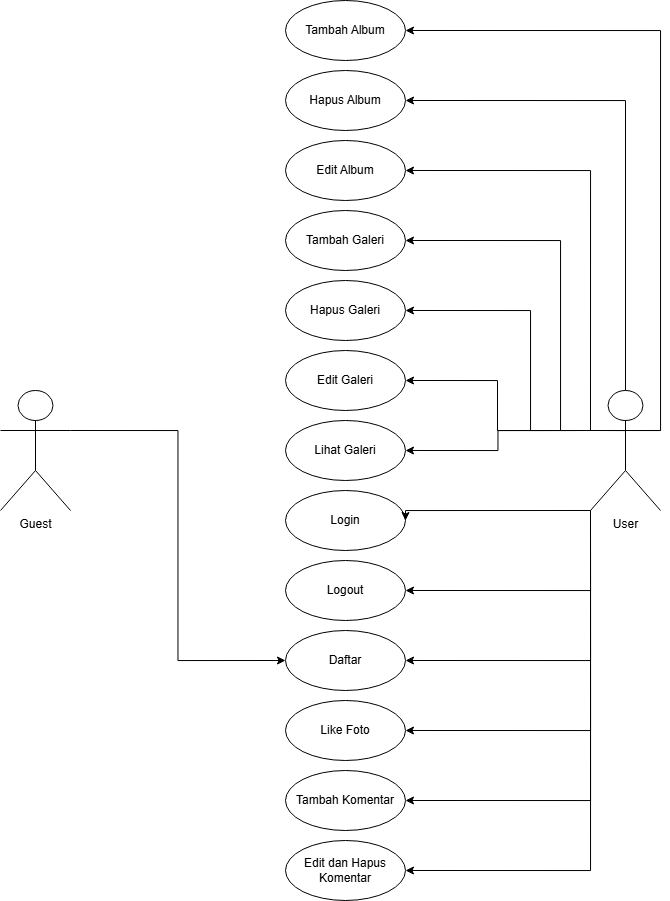

The diagram above was exported from draw.io. Its source (the exported page's mxGraphModel, read from the mxfile embedded in the PNG):
<mxGraphModel dx="1035" dy="595" grid="1" gridSize="10" guides="1" tooltips="1" connect="1" arrows="1" fold="1" page="1" pageScale="1" pageWidth="850" pageHeight="1100" math="0" shadow="0">
  <root>
    <mxCell id="0" />
    <mxCell id="1" parent="0" />
    <mxCell id="DuvTr0Fo2lYHjbCMkfgo-20" style="edgeStyle=orthogonalEdgeStyle;rounded=0;orthogonalLoop=1;jettySize=auto;html=1;exitX=1;exitY=0.3333333333333333;exitDx=0;exitDy=0;exitPerimeter=0;entryX=0;entryY=0.5;entryDx=0;entryDy=0;" edge="1" parent="1" source="DuvTr0Fo2lYHjbCMkfgo-1" target="DuvTr0Fo2lYHjbCMkfgo-11">
      <mxGeometry relative="1" as="geometry" />
    </mxCell>
    <mxCell id="DuvTr0Fo2lYHjbCMkfgo-1" value="Guest" style="shape=umlActor;verticalLabelPosition=bottom;verticalAlign=top;html=1;outlineConnect=0;" vertex="1" parent="1">
      <mxGeometry x="80" y="400" width="70" height="120" as="geometry" />
    </mxCell>
    <mxCell id="DuvTr0Fo2lYHjbCMkfgo-2" value="Tambah Album" style="ellipse;whiteSpace=wrap;html=1;" vertex="1" parent="1">
      <mxGeometry x="365" y="10" width="120" height="60" as="geometry" />
    </mxCell>
    <mxCell id="DuvTr0Fo2lYHjbCMkfgo-3" value="Hapus Album" style="ellipse;whiteSpace=wrap;html=1;" vertex="1" parent="1">
      <mxGeometry x="365" y="80" width="120" height="60" as="geometry" />
    </mxCell>
    <mxCell id="DuvTr0Fo2lYHjbCMkfgo-4" value="Edit Album" style="ellipse;whiteSpace=wrap;html=1;" vertex="1" parent="1">
      <mxGeometry x="365" y="150" width="120" height="60" as="geometry" />
    </mxCell>
    <mxCell id="DuvTr0Fo2lYHjbCMkfgo-5" value="Tambah Galeri" style="ellipse;whiteSpace=wrap;html=1;" vertex="1" parent="1">
      <mxGeometry x="365" y="220" width="120" height="60" as="geometry" />
    </mxCell>
    <mxCell id="DuvTr0Fo2lYHjbCMkfgo-6" value="Hapus Galeri" style="ellipse;whiteSpace=wrap;html=1;" vertex="1" parent="1">
      <mxGeometry x="365" y="290" width="120" height="60" as="geometry" />
    </mxCell>
    <mxCell id="DuvTr0Fo2lYHjbCMkfgo-7" value="Edit Galeri" style="ellipse;whiteSpace=wrap;html=1;" vertex="1" parent="1">
      <mxGeometry x="365" y="360" width="120" height="60" as="geometry" />
    </mxCell>
    <mxCell id="DuvTr0Fo2lYHjbCMkfgo-8" value="Lihat Galeri" style="ellipse;whiteSpace=wrap;html=1;" vertex="1" parent="1">
      <mxGeometry x="365" y="430" width="120" height="60" as="geometry" />
    </mxCell>
    <mxCell id="DuvTr0Fo2lYHjbCMkfgo-9" value="Login" style="ellipse;whiteSpace=wrap;html=1;" vertex="1" parent="1">
      <mxGeometry x="365" y="500" width="120" height="60" as="geometry" />
    </mxCell>
    <mxCell id="DuvTr0Fo2lYHjbCMkfgo-10" value="Logout" style="ellipse;whiteSpace=wrap;html=1;" vertex="1" parent="1">
      <mxGeometry x="365" y="570" width="120" height="60" as="geometry" />
    </mxCell>
    <mxCell id="DuvTr0Fo2lYHjbCMkfgo-11" value="Daftar" style="ellipse;whiteSpace=wrap;html=1;" vertex="1" parent="1">
      <mxGeometry x="365" y="640" width="120" height="60" as="geometry" />
    </mxCell>
    <mxCell id="DuvTr0Fo2lYHjbCMkfgo-13" value="Like Foto" style="ellipse;whiteSpace=wrap;html=1;" vertex="1" parent="1">
      <mxGeometry x="365" y="710" width="120" height="60" as="geometry" />
    </mxCell>
    <mxCell id="DuvTr0Fo2lYHjbCMkfgo-14" value="Tambah Komentar" style="ellipse;whiteSpace=wrap;html=1;" vertex="1" parent="1">
      <mxGeometry x="365" y="780" width="120" height="60" as="geometry" />
    </mxCell>
    <mxCell id="DuvTr0Fo2lYHjbCMkfgo-15" value="Edit dan Hapus Komentar" style="ellipse;whiteSpace=wrap;html=1;" vertex="1" parent="1">
      <mxGeometry x="365" y="850" width="120" height="60" as="geometry" />
    </mxCell>
    <mxCell id="DuvTr0Fo2lYHjbCMkfgo-21" style="edgeStyle=orthogonalEdgeStyle;rounded=0;orthogonalLoop=1;jettySize=auto;html=1;exitX=0;exitY=0.3333333333333333;exitDx=0;exitDy=0;exitPerimeter=0;entryX=1;entryY=0.5;entryDx=0;entryDy=0;" edge="1" parent="1" source="DuvTr0Fo2lYHjbCMkfgo-17" target="DuvTr0Fo2lYHjbCMkfgo-2">
      <mxGeometry relative="1" as="geometry">
        <Array as="points">
          <mxPoint x="740" y="440" />
          <mxPoint x="740" y="40" />
        </Array>
      </mxGeometry>
    </mxCell>
    <mxCell id="DuvTr0Fo2lYHjbCMkfgo-22" style="edgeStyle=orthogonalEdgeStyle;rounded=0;orthogonalLoop=1;jettySize=auto;html=1;exitX=0;exitY=0.3333333333333333;exitDx=0;exitDy=0;exitPerimeter=0;entryX=1;entryY=0.5;entryDx=0;entryDy=0;" edge="1" parent="1" source="DuvTr0Fo2lYHjbCMkfgo-17" target="DuvTr0Fo2lYHjbCMkfgo-3">
      <mxGeometry relative="1" as="geometry">
        <Array as="points">
          <mxPoint x="705" y="440" />
          <mxPoint x="705" y="110" />
        </Array>
      </mxGeometry>
    </mxCell>
    <mxCell id="DuvTr0Fo2lYHjbCMkfgo-23" style="edgeStyle=orthogonalEdgeStyle;rounded=0;orthogonalLoop=1;jettySize=auto;html=1;exitX=0;exitY=0.3333333333333333;exitDx=0;exitDy=0;exitPerimeter=0;entryX=1;entryY=0.5;entryDx=0;entryDy=0;" edge="1" parent="1" source="DuvTr0Fo2lYHjbCMkfgo-17" target="DuvTr0Fo2lYHjbCMkfgo-4">
      <mxGeometry relative="1" as="geometry">
        <Array as="points">
          <mxPoint x="670" y="180" />
        </Array>
      </mxGeometry>
    </mxCell>
    <mxCell id="DuvTr0Fo2lYHjbCMkfgo-24" style="edgeStyle=orthogonalEdgeStyle;rounded=0;orthogonalLoop=1;jettySize=auto;html=1;exitX=0;exitY=0.3333333333333333;exitDx=0;exitDy=0;exitPerimeter=0;entryX=1;entryY=0.5;entryDx=0;entryDy=0;" edge="1" parent="1" source="DuvTr0Fo2lYHjbCMkfgo-17" target="DuvTr0Fo2lYHjbCMkfgo-5">
      <mxGeometry relative="1" as="geometry">
        <Array as="points">
          <mxPoint x="640" y="440" />
          <mxPoint x="640" y="250" />
        </Array>
      </mxGeometry>
    </mxCell>
    <mxCell id="DuvTr0Fo2lYHjbCMkfgo-25" style="edgeStyle=orthogonalEdgeStyle;rounded=0;orthogonalLoop=1;jettySize=auto;html=1;exitX=0;exitY=0.3333333333333333;exitDx=0;exitDy=0;exitPerimeter=0;entryX=1;entryY=0.5;entryDx=0;entryDy=0;" edge="1" parent="1" source="DuvTr0Fo2lYHjbCMkfgo-17" target="DuvTr0Fo2lYHjbCMkfgo-6">
      <mxGeometry relative="1" as="geometry">
        <Array as="points">
          <mxPoint x="610" y="440" />
          <mxPoint x="610" y="320" />
        </Array>
      </mxGeometry>
    </mxCell>
    <mxCell id="DuvTr0Fo2lYHjbCMkfgo-26" style="edgeStyle=orthogonalEdgeStyle;rounded=0;orthogonalLoop=1;jettySize=auto;html=1;exitX=0;exitY=0.3333333333333333;exitDx=0;exitDy=0;exitPerimeter=0;entryX=1;entryY=0.5;entryDx=0;entryDy=0;" edge="1" parent="1" source="DuvTr0Fo2lYHjbCMkfgo-17" target="DuvTr0Fo2lYHjbCMkfgo-7">
      <mxGeometry relative="1" as="geometry">
        <Array as="points">
          <mxPoint x="577" y="440" />
          <mxPoint x="577" y="390" />
        </Array>
      </mxGeometry>
    </mxCell>
    <mxCell id="DuvTr0Fo2lYHjbCMkfgo-27" style="edgeStyle=orthogonalEdgeStyle;rounded=0;orthogonalLoop=1;jettySize=auto;html=1;exitX=0;exitY=0.3333333333333333;exitDx=0;exitDy=0;exitPerimeter=0;entryX=1;entryY=0.5;entryDx=0;entryDy=0;" edge="1" parent="1" source="DuvTr0Fo2lYHjbCMkfgo-17" target="DuvTr0Fo2lYHjbCMkfgo-8">
      <mxGeometry relative="1" as="geometry" />
    </mxCell>
    <mxCell id="DuvTr0Fo2lYHjbCMkfgo-28" style="edgeStyle=orthogonalEdgeStyle;rounded=0;orthogonalLoop=1;jettySize=auto;html=1;exitX=0;exitY=1;exitDx=0;exitDy=0;exitPerimeter=0;entryX=1;entryY=0.5;entryDx=0;entryDy=0;" edge="1" parent="1" source="DuvTr0Fo2lYHjbCMkfgo-17" target="DuvTr0Fo2lYHjbCMkfgo-9">
      <mxGeometry relative="1" as="geometry">
        <Array as="points">
          <mxPoint x="485" y="520" />
        </Array>
      </mxGeometry>
    </mxCell>
    <mxCell id="DuvTr0Fo2lYHjbCMkfgo-29" style="edgeStyle=orthogonalEdgeStyle;rounded=0;orthogonalLoop=1;jettySize=auto;html=1;exitX=0;exitY=1;exitDx=0;exitDy=0;exitPerimeter=0;entryX=1;entryY=0.5;entryDx=0;entryDy=0;" edge="1" parent="1" source="DuvTr0Fo2lYHjbCMkfgo-17" target="DuvTr0Fo2lYHjbCMkfgo-10">
      <mxGeometry relative="1" as="geometry" />
    </mxCell>
    <mxCell id="DuvTr0Fo2lYHjbCMkfgo-30" style="edgeStyle=orthogonalEdgeStyle;rounded=0;orthogonalLoop=1;jettySize=auto;html=1;exitX=0;exitY=1;exitDx=0;exitDy=0;exitPerimeter=0;entryX=1;entryY=0.5;entryDx=0;entryDy=0;" edge="1" parent="1" source="DuvTr0Fo2lYHjbCMkfgo-17" target="DuvTr0Fo2lYHjbCMkfgo-11">
      <mxGeometry relative="1" as="geometry" />
    </mxCell>
    <mxCell id="DuvTr0Fo2lYHjbCMkfgo-31" style="edgeStyle=orthogonalEdgeStyle;rounded=0;orthogonalLoop=1;jettySize=auto;html=1;exitX=0;exitY=1;exitDx=0;exitDy=0;exitPerimeter=0;entryX=1;entryY=0.5;entryDx=0;entryDy=0;" edge="1" parent="1" source="DuvTr0Fo2lYHjbCMkfgo-17" target="DuvTr0Fo2lYHjbCMkfgo-13">
      <mxGeometry relative="1" as="geometry" />
    </mxCell>
    <mxCell id="DuvTr0Fo2lYHjbCMkfgo-32" style="edgeStyle=orthogonalEdgeStyle;rounded=0;orthogonalLoop=1;jettySize=auto;html=1;exitX=0;exitY=1;exitDx=0;exitDy=0;exitPerimeter=0;entryX=1;entryY=0.5;entryDx=0;entryDy=0;" edge="1" parent="1" source="DuvTr0Fo2lYHjbCMkfgo-17" target="DuvTr0Fo2lYHjbCMkfgo-14">
      <mxGeometry relative="1" as="geometry" />
    </mxCell>
    <mxCell id="DuvTr0Fo2lYHjbCMkfgo-33" style="edgeStyle=orthogonalEdgeStyle;rounded=0;orthogonalLoop=1;jettySize=auto;html=1;exitX=0;exitY=1;exitDx=0;exitDy=0;exitPerimeter=0;entryX=1;entryY=0.5;entryDx=0;entryDy=0;" edge="1" parent="1" source="DuvTr0Fo2lYHjbCMkfgo-17" target="DuvTr0Fo2lYHjbCMkfgo-15">
      <mxGeometry relative="1" as="geometry" />
    </mxCell>
    <mxCell id="DuvTr0Fo2lYHjbCMkfgo-17" value="User" style="shape=umlActor;verticalLabelPosition=bottom;verticalAlign=top;html=1;outlineConnect=0;" vertex="1" parent="1">
      <mxGeometry x="670" y="400" width="70" height="120" as="geometry" />
    </mxCell>
  </root>
</mxGraphModel>